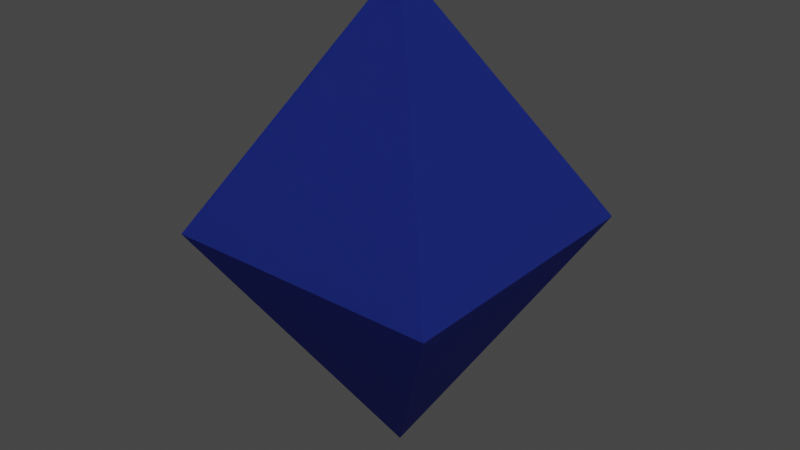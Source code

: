 # Source: diamond_blue.blend  (saved by Blender 2.91.10; exported with 4.5.12 LTS)
import bpy
from mathutils import Matrix  # noqa: F401  (used for matrix-valued properties, if any)

bpy.ops.wm.read_factory_settings(use_empty=True)
scene = bpy.context.scene
scene.name = 'Scene'

# ---- collections
col_collection = bpy.data.collections.new('Collection'); scene.collection.children.link(col_collection)

# ---- materials (node trees are filled in below, after node groups)
mat_diamond = bpy.data.materials.new('Diamond')
mat_diamond.use_transparent_shadow = False
mat_diamond_003 = bpy.data.materials.new('Diamond.003')
mat_diamond_003.use_transparent_shadow = False

# ---- material node trees
mat_diamond.use_nodes = True; mat_diamond.node_tree.nodes.clear()
_N = mat_diamond.node_tree.nodes; _L = mat_diamond.node_tree.links
n0 = _N.new('ShaderNodeBsdfPrincipled'); n0.name = 'Principled BSDF'; n0.location = (10, 300)
n0.distribution = 'GGX'
n0.subsurface_method = 'BURLEY'
n0.inputs[0].default_value = (0.0601, 0.1203, 0.8, 1.0)
n0.inputs[3].default_value = 1.45
n0.inputs[27].default_value = (0.0, 0.0, 0.0, 1.0)
n0.inputs[28].default_value = 1.0
n1 = _N.new('ShaderNodeOutputMaterial'); n1.name = 'Material Output'; n1.location = (300, 300)
_L.new(n0.outputs[0], n1.inputs[0])
n1.is_active_output = True
mat_diamond_003.use_nodes = True; mat_diamond_003.node_tree.nodes.clear()
_N = mat_diamond_003.node_tree.nodes; _L = mat_diamond_003.node_tree.links
n0 = _N.new('ShaderNodeBsdfPrincipled'); n0.name = 'Principled BSDF'; n0.location = (10, 300)
n0.distribution = 'GGX'
n0.subsurface_method = 'BURLEY'
n0.inputs[0].default_value = (0.0601, 0.1203, 0.8, 1.0)
n0.inputs[3].default_value = 1.45
n0.inputs[27].default_value = (0.0, 0.0, 0.0, 1.0)
n0.inputs[28].default_value = 1.0
n1 = _N.new('ShaderNodeOutputMaterial'); n1.name = 'Material Output'; n1.location = (300, 300)
_L.new(n0.outputs[0], n1.inputs[0])
n1.is_active_output = True

# ---- world
world_world = bpy.data.worlds.new('World'); scene.world = world_world
world_world.use_nodes = True; world_world.node_tree.nodes.clear()
_N = world_world.node_tree.nodes; _L = world_world.node_tree.links
n0 = _N.new('ShaderNodeOutputWorld'); n0.name = 'World Output'; n0.location = (300, 300)
n1 = _N.new('ShaderNodeBackground'); n1.name = 'Background'; n1.location = (10, 300)
n1.inputs[0].default_value = (0.05088, 0.05088, 0.05088, 1.0)
_L.new(n1.outputs[0], n0.inputs[0])
n0.is_active_output = True
world_world.color = (0.05088, 0.05088, 0.05088)
world_world.use_sun_shadow = False
world_world.sun_shadow_jitter_overblur = 0.0

# ---- lights
light_sun = bpy.data.lights.new('Sun', 'SUN')
light_sun.transmission_factor = 0.0
light_sun.energy = 1.0
light_sun.shadow_soft_size = 0.125

# ---- meshes
me_cube_001 = bpy.data.meshes.new('Cube.001')
me_cube_001.from_pydata([(0.0, 0.0, -1.735), (0.0, 0.0, 1.735), (-1.0, -1.0, 0.0), (-1.0, 1.0, 0.0), (1.0, 1.0, 0.0), (1.0, -1.0, 0.0), (0.0, -1.0, 0.0), (1.0, 0.0, 0.0), (0.0, 1.0, 0.0), (-1.0, 0.0, 0.0)], [], [(9, 1, 3), (8, 1, 4), (7, 1, 5), (6, 1, 2), (0, 6, 2), (0, 5, 6), (5, 1, 6), (0, 7, 5), (0, 4, 7), (4, 1, 7), (0, 8, 4), (0, 3, 8), (3, 1, 8), (0, 9, 3), (0, 2, 9), (2, 1, 9)])
_uv = me_cube_001.uv_layers.new(name='UVMap')
_uv.uv.foreach_set('vector', [0.5, 0.125, 0.625, 0.25, 0.5, 0.25, 0.5, 0.375, 0.625, 0.5, 0.5, 0.5, 0.5, 0.625, 0.625, 0.75, 0.5, 0.75, 0.5, 0.875, 0.625, 1.0, 0.5, 1.0, 0.375, 0.875, 0.5, 0.875, 0.5, 1.0, 0.375, 0.75, 0.5, 0.75, 0.5, 0.875, 0.5, 0.75, 0.625, 0.875, 0.5, 0.875, 0.375, 0.625, 0.5, 0.625, 0.5, 0.75, 0.375, 0.5, 0.5, 0.5, 0.5, 0.625, 0.5, 0.5, 0.625, 0.625, 0.5, 0.625, 0.375, 0.375, 0.5, 0.375, 0.5, 0.5, 0.375, 0.25, 0.5, 0.25, 0.5, 0.375, 0.5, 0.25, 0.625, 0.375, 0.5, 0.375, 0.375, 0.125, 0.5, 0.125, 0.5, 0.25, 0.375, 0.0, 0.5, 0.0, 0.5, 0.125, 0.5, 0.0, 0.625, 0.125, 0.5, 0.125])
me_cube_001.materials.append(mat_diamond)
me_cube_001.use_remesh_fix_poles = True
me_cube_001.use_remesh_preserve_attributes = False
me_cube_001.use_mirror_vertex_groups = False
me_cube_001.update()
me_cube_002 = bpy.data.meshes.new('Cube.002')
me_cube_002.from_pydata([(0.0, 0.0, -1.735), (0.0, 0.0, 1.735), (-1.0, -1.0, 0.0), (-1.0, 1.0, 0.0), (1.0, 1.0, 0.0), (1.0, -1.0, 0.0), (0.0, -1.0, 0.0), (1.0, 0.0, 0.0), (0.0, 1.0, 0.0), (-1.0, 0.0, 0.0)], [], [(9, 1, 3), (8, 1, 4), (7, 1, 5), (6, 1, 2), (0, 6, 2), (0, 5, 6), (5, 1, 6), (0, 7, 5), (0, 4, 7), (4, 1, 7), (0, 8, 4), (0, 3, 8), (3, 1, 8), (0, 9, 3), (0, 2, 9), (2, 1, 9)])
_uv = me_cube_002.uv_layers.new(name='UVMap')
_uv.uv.foreach_set('vector', [0.5, 0.125, 0.625, 0.25, 0.5, 0.25, 0.5, 0.375, 0.625, 0.5, 0.5, 0.5, 0.5, 0.625, 0.625, 0.75, 0.5, 0.75, 0.5, 0.875, 0.625, 1.0, 0.5, 1.0, 0.375, 0.875, 0.5, 0.875, 0.5, 1.0, 0.375, 0.75, 0.5, 0.75, 0.5, 0.875, 0.5, 0.75, 0.625, 0.875, 0.5, 0.875, 0.375, 0.625, 0.5, 0.625, 0.5, 0.75, 0.375, 0.5, 0.5, 0.5, 0.5, 0.625, 0.5, 0.5, 0.625, 0.625, 0.5, 0.625, 0.375, 0.375, 0.5, 0.375, 0.5, 0.5, 0.375, 0.25, 0.5, 0.25, 0.5, 0.375, 0.5, 0.25, 0.625, 0.375, 0.5, 0.375, 0.375, 0.125, 0.5, 0.125, 0.5, 0.25, 0.375, 0.0, 0.5, 0.0, 0.5, 0.125, 0.5, 0.0, 0.625, 0.125, 0.5, 0.125])
me_cube_002.materials.append(mat_diamond_003)
me_cube_002.use_remesh_fix_poles = True
me_cube_002.use_remesh_preserve_attributes = False
me_cube_002.use_mirror_vertex_groups = False
me_cube_002.update()

# ---- objects
ob_diamond = bpy.data.objects.new('diamond', me_cube_001)
ob_sun = bpy.data.objects.new('Sun', light_sun)
ob_diamond_collider = bpy.data.objects.new('diamond_collider', me_cube_002)

# ---- transforms, parenting, visibility, modifiers, constraints
ob_diamond.location = (0.0, 0.0, 0.0)
ob_diamond.scale = (0.25, 0.25, 0.25)
ob_diamond.lineart.crease_threshold = 0.0
ob_sun.location = (-0.2931, 0.5744, 4.281)
ob_sun.rotation_euler = (0.1611, 0.231, -6.264)
ob_sun.lineart.crease_threshold = 0.0
ob_diamond_collider.location = (0.0, 0.0, 0.0)
ob_diamond_collider.scale = (0.25, 0.25, 0.25)
ob_diamond_collider.lineart.crease_threshold = 0.0

# ---- collection membership
col_collection.objects.link(ob_diamond)
col_collection.objects.link(ob_sun)
col_collection.objects.link(ob_diamond_collider)

# ---- scene / render settings (as saved in the file)
scene.frame_start = 1; scene.frame_end = 250; scene.frame_set(1)
scene.render.engine = 'BLENDER_EEVEE_NEXT'
scene.cycles.use_denoising = False
scene.cycles.samples = 128
scene.cycles.sampling_pattern = 'TABULATED_SOBOL'
scene.cycles.use_adaptive_sampling = False
scene.cycles.use_light_tree = False
scene.view_settings.view_transform = 'Filmic'
bpy.context.view_layer.update()

# ---- added for rendering (the .blend has no active camera): camera
cam_auto = bpy.data.cameras.new('AutoCamera')
cam_auto.lens = 50.0
cam_auto.sensor_width = 36.0
cam_auto.clip_end = 1000.0
ob_auto_camera = bpy.data.objects.new('AutoCamera', cam_auto)
scene.collection.objects.link(ob_auto_camera)
ob_auto_camera.location = (1.03545, -1.24254, 0.828359)
ob_auto_camera.rotation_euler = (1.09748, -7.21219e-08, 0.694738)
scene.camera = ob_auto_camera
bpy.context.view_layer.update()
